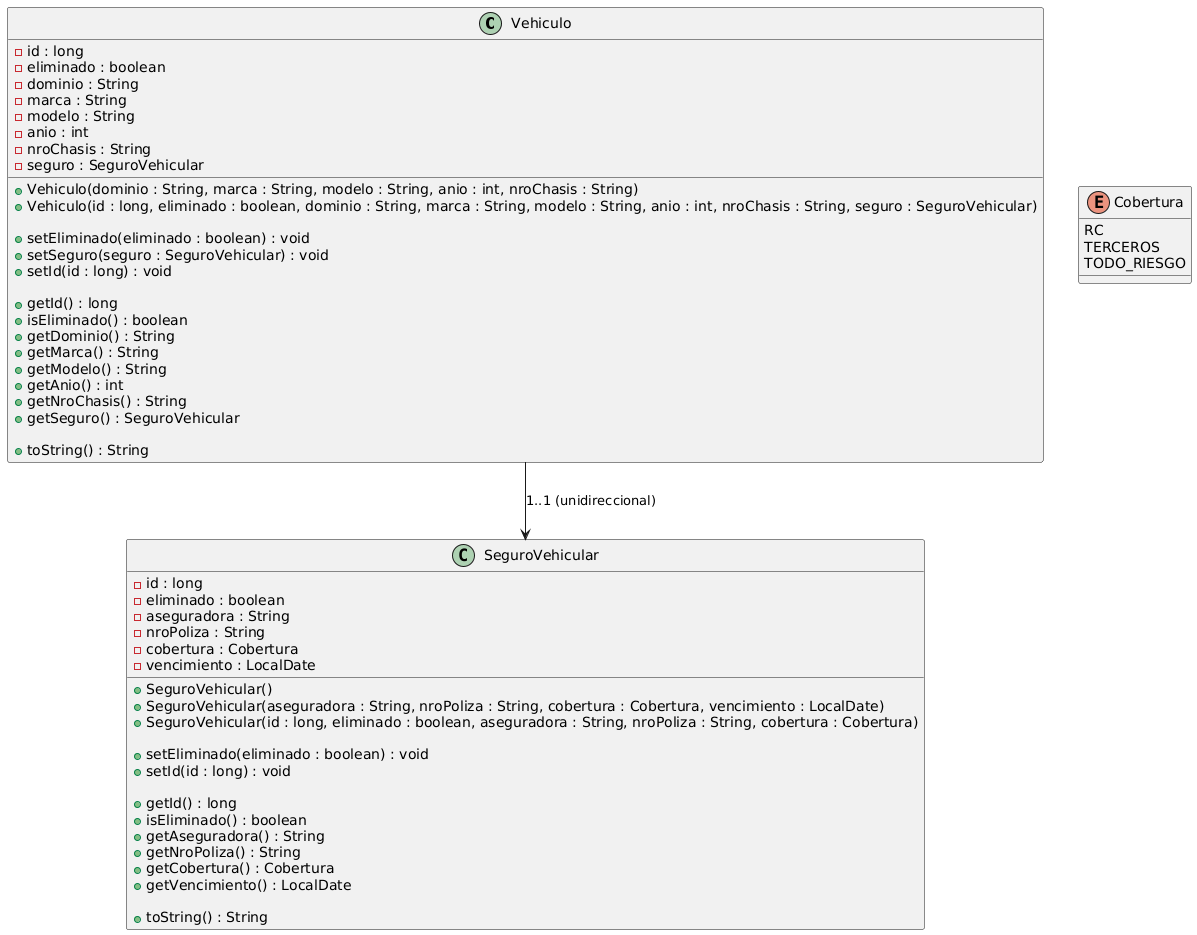

The diagram above was rendered by PlantUML. Its source (embedded in the PNG):
@startuml
class Vehiculo {
  - id : long
  - eliminado : boolean
  - dominio : String
  - marca : String
  - modelo : String
  - anio : int
  - nroChasis : String
  - seguro : SeguroVehicular

  + Vehiculo(dominio : String, marca : String, modelo : String, anio : int, nroChasis : String)
  + Vehiculo(id : long, eliminado : boolean, dominio : String, marca : String, modelo : String, anio : int, nroChasis : String, seguro : SeguroVehicular)

  + setEliminado(eliminado : boolean) : void
  + setSeguro(seguro : SeguroVehicular) : void
  + setId(id : long) : void

  + getId() : long
  + isEliminado() : boolean
  + getDominio() : String
  + getMarca() : String
  + getModelo() : String
  + getAnio() : int
  + getNroChasis() : String
  + getSeguro() : SeguroVehicular

  + toString() : String
}

class SeguroVehicular {
  - id : long
  - eliminado : boolean
  - aseguradora : String
  - nroPoliza : String
  - cobertura : Cobertura
  - vencimiento : LocalDate

  + SeguroVehicular()
  + SeguroVehicular(aseguradora : String, nroPoliza : String, cobertura : Cobertura, vencimiento : LocalDate)
  + SeguroVehicular(id : long, eliminado : boolean, aseguradora : String, nroPoliza : String, cobertura : Cobertura)

  + setEliminado(eliminado : boolean) : void
  + setId(id : long) : void

  + getId() : long
  + isEliminado() : boolean
  + getAseguradora() : String
  + getNroPoliza() : String
  + getCobertura() : Cobertura
  + getVencimiento() : LocalDate

  + toString() : String
}

enum Cobertura {
  RC
  TERCEROS
  TODO_RIESGO
}

Vehiculo --> SeguroVehicular : 1..1 (unidireccional)
@enduml